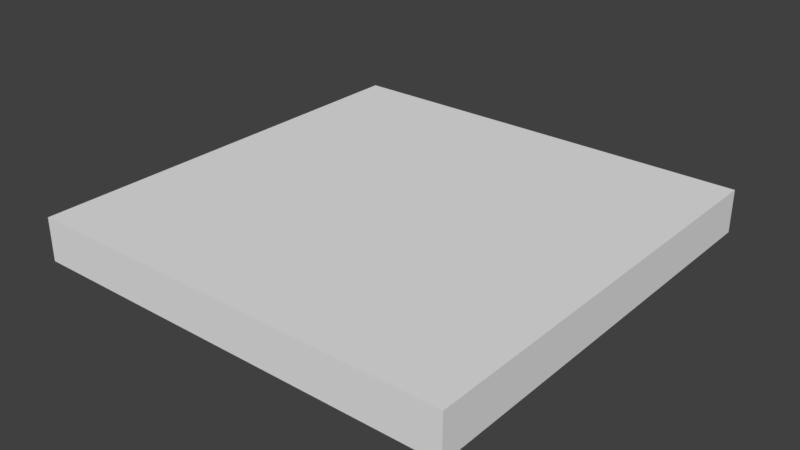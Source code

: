 # Source: Inn_Floor_2x2x020.blend  (saved by Blender 2.79.0; exported with 4.5.12 LTS)
import bpy
from mathutils import Matrix  # noqa: F401  (used for matrix-valued properties, if any)

bpy.ops.wm.read_factory_settings(use_empty=True)
scene = bpy.context.scene
scene.name = 'Scene'

# ---- collections
col_collection_1 = bpy.data.collections.new('Collection 1'); scene.collection.children.link(col_collection_1)

# ---- world
world_world = bpy.data.worlds.new('World'); scene.world = world_world
world_world.color = (0.05088, 0.05088, 0.05088)
world_world.use_sun_shadow = False
world_world.sun_shadow_jitter_overblur = 0.0
world_world.cycles.sampling_method = 'MANUAL'

# ---- meshes
me_inn_floor_2x2x020 = bpy.data.meshes.new('Inn_Floor_2x2x020')
me_inn_floor_2x2x020.from_pydata([(0.0, 0.0, 0.0), (0.0, 2.0, 0.0), (2.0, 2.0, 0.0), (2.0, 0.0, 0.0), (0.0, 0.0, 0.2), (0.0, 2.0, 0.2), (2.0, 2.0, 0.2), (2.0, 0.0, 0.2)], [], [(0, 1, 2, 3), (4, 7, 6, 5), (3, 2, 6, 7), (2, 1, 5, 6), (0, 3, 7, 4), (1, 0, 4, 5)])
me_inn_floor_2x2x020.use_remesh_preserve_volume = False
me_inn_floor_2x2x020.use_remesh_preserve_attributes = False
me_inn_floor_2x2x020.use_mirror_vertex_groups = False
me_inn_floor_2x2x020.update()

# ---- objects
ob_inn_floor_2x2x020 = bpy.data.objects.new('Inn_Floor_2x2x020', me_inn_floor_2x2x020)

# ---- transforms, parenting, visibility, modifiers, constraints
ob_inn_floor_2x2x020.location = (0.0, 0.0, 0.0)
ob_inn_floor_2x2x020.lineart.crease_threshold = 0.0

# ---- collection membership
col_collection_1.objects.link(ob_inn_floor_2x2x020)

# ---- scene / render settings (as saved in the file)
scene.frame_start = 1; scene.frame_end = 250; scene.frame_set(1)
scene.render.engine = 'BLENDER_EEVEE_NEXT'
scene.render.resolution_percentage = 50
scene.render.dither_intensity = 0.0
scene.cycles.use_denoising = False
scene.cycles.samples = 128
scene.cycles.sampling_pattern = 'TABULATED_SOBOL'
scene.cycles.use_adaptive_sampling = False
scene.cycles.use_light_tree = False
scene.cycles.blur_glossy = 0.0
scene.cycles.sample_clamp_indirect = 0.0
scene.view_settings.view_transform = 'Standard'
bpy.context.view_layer.update()

# ---- added for rendering (the .blend has no active camera and no usable light): camera, sun
cam_auto = bpy.data.cameras.new('AutoCamera')
cam_auto.lens = 50.0
cam_auto.sensor_width = 36.0
cam_auto.clip_end = 1000.0
ob_auto_camera = bpy.data.objects.new('AutoCamera', cam_auto)
scene.collection.objects.link(ob_auto_camera)
ob_auto_camera.location = (3.62346, -2.14816, 2.19877)
ob_auto_camera.rotation_euler = (1.09748, -7.21219e-08, 0.694738)
scene.camera = ob_auto_camera
light_auto_sun = bpy.data.lights.new('AutoSun', 'SUN')
light_auto_sun.energy = 3.0
light_auto_sun.angle = 0.0523599
ob_auto_sun = bpy.data.objects.new('AutoSun', light_auto_sun)
scene.collection.objects.link(ob_auto_sun)
ob_auto_sun.rotation_euler = (0.872665, 0.174533, 0.523599)
bpy.context.view_layer.update()
